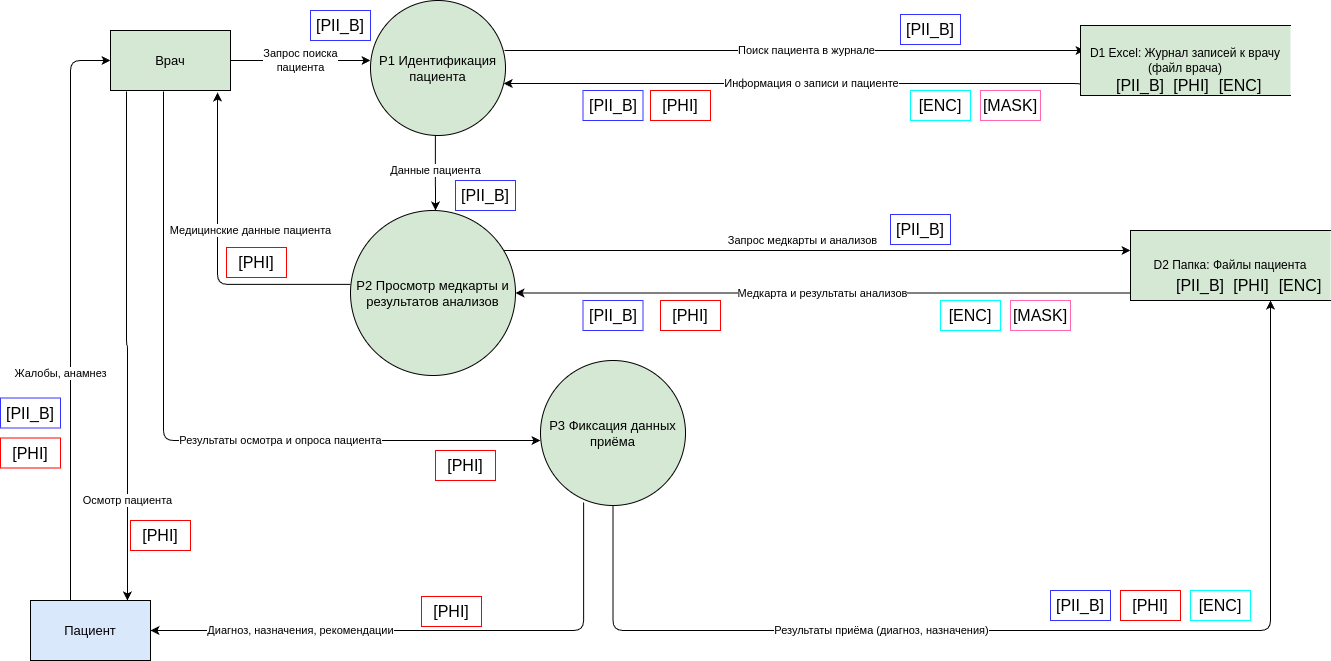

The diagram above was exported from draw.io. Its source (the exported page's mxGraphModel, read from the mxfile embedded in the PNG):
<mxGraphModel dx="2515" dy="824" grid="1" gridSize="10" guides="1" tooltips="1" connect="1" arrows="1" fold="1" page="1" pageScale="1" pageWidth="850" pageHeight="1100" math="0" shadow="0">
  <root>
    <mxCell id="0" />
    <mxCell id="1" parent="0" />
    <mxCell id="E1" value="Пациент" style="shape=rectangle;whiteSpace=wrap;html=1;fillColor=#dae8fc;strokeColor=#000000;fontSize=13;" parent="1" vertex="1">
      <mxGeometry x="20" y="630" width="120" height="60" as="geometry" />
    </mxCell>
    <mxCell id="A1" value="Врач" style="shape=rectangle;whiteSpace=wrap;html=1;fillColor=#D5E8D4;strokeColor=#000000;fontSize=13;" parent="1" vertex="1">
      <mxGeometry x="100" y="60" width="120" height="60" as="geometry" />
    </mxCell>
    <mxCell id="F0" value="&lt;div&gt;&lt;span style=&quot;background-color: light-dark(#ffffff, var(--ge-dark-color, #121212)); color: light-dark(rgb(0, 0, 0), rgb(255, 255, 255));&quot;&gt;Жалобы, анамнез&lt;/span&gt;&lt;/div&gt;" style="edgeStyle=orthogonalEdgeStyle;endArrow=classic;html=1;strokeColor=#000000;fontSize=11;" parent="1" source="E1" target="A1" edge="1">
      <mxGeometry x="-0.2174" y="10" relative="1" as="geometry">
        <Array as="points">
          <mxPoint x="60" y="90" />
        </Array>
        <mxPoint as="offset" />
      </mxGeometry>
    </mxCell>
    <mxCell id="F1" value="Запрос поиска&lt;div&gt;пациента&lt;/div&gt;" style="edgeStyle=orthogonalEdgeStyle;endArrow=classic;html=1;strokeColor=#000000;fontSize=11;" parent="1" source="A1" edge="1">
      <mxGeometry relative="1" as="geometry">
        <mxPoint x="360" y="90" as="targetPoint" />
      </mxGeometry>
    </mxCell>
    <mxCell id="F4" value="Данные пациента" style="edgeStyle=orthogonalEdgeStyle;endArrow=classic;html=1;strokeColor=#000000;fontSize=11;exitX=0.481;exitY=0.963;exitDx=0;exitDy=0;exitPerimeter=0;" parent="1" source="qrYA95t8PlovJP4o7k5A-1" edge="1">
      <mxGeometry relative="1" as="geometry">
        <mxPoint x="425" y="120" as="sourcePoint" />
        <mxPoint x="425" y="240" as="targetPoint" />
      </mxGeometry>
    </mxCell>
    <mxCell id="F5" value="Запрос медкарты и анализов" style="edgeStyle=orthogonalEdgeStyle;endArrow=classic;html=1;strokeColor=#000000;fontSize=11;" parent="1" edge="1">
      <mxGeometry x="-0.0417" y="10" relative="1" as="geometry">
        <mxPoint x="491" y="280" as="sourcePoint" />
        <mxPoint x="1120" y="280" as="targetPoint" />
        <Array as="points">
          <mxPoint x="1031" y="280" />
        </Array>
        <mxPoint as="offset" />
      </mxGeometry>
    </mxCell>
    <mxCell id="F6" value="Медкарта и результаты анализов" style="edgeStyle=orthogonalEdgeStyle;endArrow=classic;html=1;strokeColor=#000000;fontSize=11;entryX=1;entryY=0.5;entryDx=0;entryDy=0;exitX=0;exitY=0.893;exitDx=0;exitDy=0;exitPerimeter=0;" parent="1" source="UBzNKbHk5-lRMEG0ncQ4-1" target="qrYA95t8PlovJP4o7k5A-3" edge="1">
      <mxGeometry relative="1" as="geometry">
        <mxPoint x="1110" y="322.5" as="sourcePoint" />
        <mxPoint x="530" y="240" as="targetPoint" />
        <Array as="points" />
      </mxGeometry>
    </mxCell>
    <mxCell id="F7" value="Медицинские данные пациента" style="edgeStyle=orthogonalEdgeStyle;endArrow=classic;html=1;strokeColor=#000000;fontSize=11;entryX=0.642;entryY=1.033;entryDx=0;entryDy=0;entryPerimeter=0;exitX=0;exitY=0.448;exitDx=0;exitDy=0;exitPerimeter=0;" parent="1" source="qrYA95t8PlovJP4o7k5A-3" edge="1">
      <mxGeometry x="0.1505" y="-33" relative="1" as="geometry">
        <mxPoint x="360" y="230" as="sourcePoint" />
        <mxPoint x="207.03999999999996" y="121.98000000000002" as="targetPoint" />
        <Array as="points">
          <mxPoint x="207" y="314" />
        </Array>
        <mxPoint as="offset" />
      </mxGeometry>
    </mxCell>
    <mxCell id="F9" value="Результаты приёма (диагноз, назначения)" style="edgeStyle=orthogonalEdgeStyle;endArrow=classic;html=1;strokeColor=#000000;fontSize=11;exitX=0.5;exitY=1;exitDx=0;exitDy=0;" parent="1" source="qrYA95t8PlovJP4o7k5A-4" edge="1">
      <mxGeometry x="-0.2944" relative="1" as="geometry">
        <mxPoint x="480" y="500" as="sourcePoint" />
        <mxPoint x="1260" y="330" as="targetPoint" />
        <Array as="points">
          <mxPoint x="603" y="660" />
          <mxPoint x="1260" y="660" />
        </Array>
        <mxPoint x="1" as="offset" />
      </mxGeometry>
    </mxCell>
    <mxCell id="iLK3l04tXcxSbB7qYVsM-6" value="Поиск пациента в журнале" style="edgeStyle=orthogonalEdgeStyle;endArrow=classic;html=1;strokeColor=#000000;fontSize=11;" parent="1" edge="1">
      <mxGeometry x="0.04" relative="1" as="geometry">
        <mxPoint x="494" y="80" as="sourcePoint" />
        <mxPoint x="1074" y="80" as="targetPoint" />
        <mxPoint as="offset" />
      </mxGeometry>
    </mxCell>
    <mxCell id="OYhueisC3k__njx3BAWx-2" value="Результаты осмотра и опроса пациента" style="edgeStyle=orthogonalEdgeStyle;endArrow=classic;html=1;strokeColor=#000000;fontSize=11;entryX=0;entryY=0.552;entryDx=0;entryDy=0;entryPerimeter=0;" parent="1" target="qrYA95t8PlovJP4o7k5A-4" edge="1">
      <mxGeometry x="0.2837" relative="1" as="geometry">
        <mxPoint x="153" y="121" as="sourcePoint" />
        <mxPoint x="380" y="470" as="targetPoint" />
        <Array as="points">
          <mxPoint x="153" y="470" />
        </Array>
        <mxPoint as="offset" />
      </mxGeometry>
    </mxCell>
    <mxCell id="OYhueisC3k__njx3BAWx-3" value="Осмотр пациента" style="edgeStyle=orthogonalEdgeStyle;endArrow=classic;html=1;strokeColor=#000000;fontSize=11;exitX=0.133;exitY=1.017;exitDx=0;exitDy=0;exitPerimeter=0;entryX=0.808;entryY=0;entryDx=0;entryDy=0;entryPerimeter=0;" parent="1" source="A1" target="E1" edge="1">
      <mxGeometry x="0.6097" relative="1" as="geometry">
        <mxPoint x="116" y="130" as="sourcePoint" />
        <mxPoint x="116" y="210" as="targetPoint" />
        <mxPoint as="offset" />
      </mxGeometry>
    </mxCell>
    <mxCell id="OYhueisC3k__njx3BAWx-4" value="Диагноз, назначения, рекомендации" style="edgeStyle=orthogonalEdgeStyle;endArrow=classic;html=1;strokeColor=#000000;fontSize=11;entryX=1;entryY=0.5;entryDx=0;entryDy=0;exitX=0.297;exitY=0.979;exitDx=0;exitDy=0;exitPerimeter=0;" parent="1" source="qrYA95t8PlovJP4o7k5A-4" target="E1" edge="1">
      <mxGeometry x="0.4654" relative="1" as="geometry">
        <mxPoint x="510" y="540" as="sourcePoint" />
        <mxPoint x="140" y="560" as="targetPoint" />
        <Array as="points">
          <mxPoint x="573" y="660" />
        </Array>
        <mxPoint as="offset" />
      </mxGeometry>
    </mxCell>
    <mxCell id="qrYA95t8PlovJP4o7k5A-1" value="&lt;span style=&quot;font-size: 13px;&quot;&gt;P1 Идентификация пациента&lt;/span&gt;" style="shape=ellipse;html=1;dashed=0;whiteSpace=wrap;aspect=fixed;perimeter=ellipsePerimeter;fillColor=#D5E8D4;" parent="1" vertex="1">
      <mxGeometry x="360" y="30" width="135" height="135" as="geometry" />
    </mxCell>
    <mxCell id="qrYA95t8PlovJP4o7k5A-3" value="&lt;span style=&quot;font-size: 13px;&quot;&gt;P2 Просмотр медкарты и результатов анализов&lt;/span&gt;" style="shape=ellipse;html=1;dashed=0;whiteSpace=wrap;aspect=fixed;perimeter=ellipsePerimeter;fillColor=#D5E8D4;" parent="1" vertex="1">
      <mxGeometry x="340" y="240" width="165" height="165" as="geometry" />
    </mxCell>
    <mxCell id="qrYA95t8PlovJP4o7k5A-4" value="&lt;span style=&quot;font-size: 13px;&quot;&gt;P3 Фиксация данных приёма&lt;/span&gt;" style="shape=ellipse;html=1;dashed=0;whiteSpace=wrap;aspect=fixed;perimeter=ellipsePerimeter;fillColor=#D5E8D4;" parent="1" vertex="1">
      <mxGeometry x="530" y="390" width="145" height="145" as="geometry" />
    </mxCell>
    <mxCell id="VdxY5hiFRT6VlfBzgCa9-1" value="D1 Excel: Журнал записей к врачу (файл врача)" style="html=1;dashed=0;whiteSpace=wrap;shape=partialRectangle;right=0;fillColor=#D5E8D4;" parent="1" vertex="1">
      <mxGeometry x="1070" y="55" width="210" height="70" as="geometry" />
    </mxCell>
    <mxCell id="VdxY5hiFRT6VlfBzgCa9-2" value="Информация о записи и пациенте" style="edgeStyle=orthogonalEdgeStyle;endArrow=classic;html=1;strokeColor=#000000;fontSize=11;exitX=0;exitY=0.75;exitDx=0;exitDy=0;" parent="1" target="qrYA95t8PlovJP4o7k5A-1" edge="1">
      <mxGeometry x="-0.0612" relative="1" as="geometry">
        <mxPoint x="1070" y="114.5" as="sourcePoint" />
        <mxPoint x="494.4626761711329" y="113" as="targetPoint" />
        <Array as="points">
          <mxPoint x="1070" y="113" />
        </Array>
        <mxPoint as="offset" />
      </mxGeometry>
    </mxCell>
    <mxCell id="UBzNKbHk5-lRMEG0ncQ4-1" value="D2 Папка: Файлы пациента" style="html=1;dashed=0;whiteSpace=wrap;shape=partialRectangle;right=0;fillColor=#D5E8D4;" parent="1" vertex="1">
      <mxGeometry x="1120" y="260" width="200" height="70" as="geometry" />
    </mxCell>
    <mxCell id="5N6xreW-UJpY9svsH0C7-1" value="&lt;span style=&quot;font-size: 16px;&quot;&gt;[PHI]&lt;/span&gt;" style="text;html=1;align=center;verticalAlign=middle;whiteSpace=wrap;rounded=0;strokeColor=#FF0000;" parent="1" vertex="1">
      <mxGeometry x="640" y="120" width="60" height="30" as="geometry" />
    </mxCell>
    <mxCell id="5N6xreW-UJpY9svsH0C7-2" value="&lt;span style=&quot;font-size: 16px;&quot;&gt;[PII_B]&lt;/span&gt;" style="text;html=1;align=center;verticalAlign=middle;whiteSpace=wrap;rounded=0;strokeColor=#3333FF;" parent="1" vertex="1">
      <mxGeometry x="890" y="44" width="60" height="30" as="geometry" />
    </mxCell>
    <mxCell id="5N6xreW-UJpY9svsH0C7-3" value="&lt;span style=&quot;font-size: 16px;&quot;&gt;[PII_B]&lt;/span&gt;" style="text;html=1;align=center;verticalAlign=middle;whiteSpace=wrap;rounded=0;strokeColor=#3333FF;" parent="1" vertex="1">
      <mxGeometry x="300" y="40" width="60" height="30" as="geometry" />
    </mxCell>
    <mxCell id="5N6xreW-UJpY9svsH0C7-5" value="&lt;span style=&quot;font-size: 16px;&quot;&gt;[PHI]&lt;/span&gt;" style="text;html=1;align=center;verticalAlign=middle;whiteSpace=wrap;rounded=0;strokeColor=#FF0000;" parent="1" vertex="1">
      <mxGeometry x="-10" y="467.5" width="60" height="30" as="geometry" />
    </mxCell>
    <mxCell id="5N6xreW-UJpY9svsH0C7-6" value="&lt;span style=&quot;font-size: 16px;&quot;&gt;[PII_B]&lt;/span&gt;" style="text;html=1;align=center;verticalAlign=middle;whiteSpace=wrap;rounded=0;strokeColor=#3333FF;" parent="1" vertex="1">
      <mxGeometry x="-10" y="427.5" width="60" height="30" as="geometry" />
    </mxCell>
    <mxCell id="5N6xreW-UJpY9svsH0C7-7" value="&lt;span style=&quot;font-size: 16px;&quot;&gt;[PII_B]&lt;/span&gt;" style="text;html=1;align=center;verticalAlign=middle;whiteSpace=wrap;rounded=0;strokeColor=#3333FF;" parent="1" vertex="1">
      <mxGeometry x="572.5" y="120" width="60" height="30" as="geometry" />
    </mxCell>
    <mxCell id="6SaX_LPtT1eqZMSBLGBm-1" value="&lt;span style=&quot;font-size: 16px;&quot;&gt;[PII_B]&lt;/span&gt;" style="text;html=1;align=center;verticalAlign=middle;whiteSpace=wrap;rounded=0;strokeColor=#3333FF;" parent="1" vertex="1">
      <mxGeometry x="445" y="210" width="60" height="30" as="geometry" />
    </mxCell>
    <mxCell id="6SaX_LPtT1eqZMSBLGBm-5" value="&lt;span style=&quot;font-size: 16px;&quot;&gt;[PHI]&lt;/span&gt;" style="text;html=1;align=center;verticalAlign=middle;whiteSpace=wrap;rounded=0;strokeColor=#FF0000;" parent="1" vertex="1">
      <mxGeometry x="650" y="330" width="60" height="30" as="geometry" />
    </mxCell>
    <mxCell id="6SaX_LPtT1eqZMSBLGBm-6" value="&lt;span style=&quot;font-size: 16px;&quot;&gt;[PII_B]&lt;/span&gt;" style="text;html=1;align=center;verticalAlign=middle;whiteSpace=wrap;rounded=0;strokeColor=#3333FF;" parent="1" vertex="1">
      <mxGeometry x="572.5" y="330" width="60" height="30" as="geometry" />
    </mxCell>
    <mxCell id="6SaX_LPtT1eqZMSBLGBm-7" value="&lt;span style=&quot;font-size: 16px;&quot;&gt;[PII_B]&lt;/span&gt;" style="text;html=1;align=center;verticalAlign=middle;whiteSpace=wrap;rounded=0;strokeColor=#3333FF;" parent="1" vertex="1">
      <mxGeometry x="880" y="244" width="60" height="30" as="geometry" />
    </mxCell>
    <mxCell id="6SaX_LPtT1eqZMSBLGBm-8" value="&lt;span style=&quot;font-size: 16px;&quot;&gt;[PHI]&lt;/span&gt;" style="text;html=1;align=center;verticalAlign=middle;whiteSpace=wrap;rounded=0;strokeColor=#FF0000;" parent="1" vertex="1">
      <mxGeometry x="425" y="480" width="60" height="30" as="geometry" />
    </mxCell>
    <mxCell id="6SaX_LPtT1eqZMSBLGBm-9" value="&lt;span style=&quot;font-size: 16px;&quot;&gt;[PHI]&lt;/span&gt;" style="text;html=1;align=center;verticalAlign=middle;whiteSpace=wrap;rounded=0;strokeColor=#FF0000;" parent="1" vertex="1">
      <mxGeometry x="1110" y="620" width="60" height="30" as="geometry" />
    </mxCell>
    <mxCell id="6SaX_LPtT1eqZMSBLGBm-10" value="&lt;span style=&quot;font-size: 16px;&quot;&gt;[PII_B]&lt;/span&gt;" style="text;html=1;align=center;verticalAlign=middle;whiteSpace=wrap;rounded=0;strokeColor=#3333FF;" parent="1" vertex="1">
      <mxGeometry x="1040" y="620" width="60" height="30" as="geometry" />
    </mxCell>
    <mxCell id="6SaX_LPtT1eqZMSBLGBm-12" value="&lt;span style=&quot;font-size: 16px;&quot;&gt;[PHI]&lt;/span&gt;" style="text;html=1;align=center;verticalAlign=middle;whiteSpace=wrap;rounded=0;strokeColor=#FF0000;" parent="1" vertex="1">
      <mxGeometry x="411" y="626" width="60" height="30" as="geometry" />
    </mxCell>
    <mxCell id="6SaX_LPtT1eqZMSBLGBm-14" value="&lt;span style=&quot;font-size: 16px;&quot;&gt;[PHI]&lt;/span&gt;" style="text;html=1;align=center;verticalAlign=middle;whiteSpace=wrap;rounded=0;strokeColor=#FF0000;" parent="1" vertex="1">
      <mxGeometry x="120" y="550" width="60" height="30" as="geometry" />
    </mxCell>
    <mxCell id="6SaX_LPtT1eqZMSBLGBm-15" value="&lt;span style=&quot;font-size: 16px;&quot;&gt;[PHI]&lt;/span&gt;" style="text;html=1;align=center;verticalAlign=middle;whiteSpace=wrap;rounded=0;strokeColor=#FF0000;" parent="1" vertex="1">
      <mxGeometry x="216" y="277" width="60" height="30" as="geometry" />
    </mxCell>
    <mxCell id="OdI29XBzvuvgN81t9pmM-1" value="&lt;span style=&quot;font-size: 16px;&quot;&gt;[PII_B]&lt;/span&gt;" style="text;html=1;align=center;verticalAlign=middle;whiteSpace=wrap;rounded=0;" parent="1" vertex="1">
      <mxGeometry x="1160" y="300" width="60" height="30" as="geometry" />
    </mxCell>
    <mxCell id="OdI29XBzvuvgN81t9pmM-2" value="&lt;span style=&quot;font-size: 16px;&quot;&gt;[PHI]&lt;/span&gt;" style="text;html=1;align=center;verticalAlign=middle;whiteSpace=wrap;rounded=0;" parent="1" vertex="1">
      <mxGeometry x="1211" y="300" width="60" height="30" as="geometry" />
    </mxCell>
    <mxCell id="VcD9deG0XQi6hBW6QNTX-1" value="&lt;span style=&quot;font-size: 16px;&quot;&gt;[PII_B]&lt;/span&gt;" style="text;html=1;align=center;verticalAlign=middle;whiteSpace=wrap;rounded=0;" parent="1" vertex="1">
      <mxGeometry x="1100" y="100" width="60" height="30" as="geometry" />
    </mxCell>
    <mxCell id="VcD9deG0XQi6hBW6QNTX-2" value="&lt;span style=&quot;font-size: 16px;&quot;&gt;[PHI]&lt;/span&gt;" style="text;html=1;align=center;verticalAlign=middle;whiteSpace=wrap;rounded=0;" parent="1" vertex="1">
      <mxGeometry x="1151" y="100" width="60" height="30" as="geometry" />
    </mxCell>
    <mxCell id="byC6K9KWl6Oj1syOHcbD-5" value="&lt;span style=&quot;font-size: 16px;&quot;&gt;[ENC]&lt;/span&gt;" style="text;html=1;align=center;verticalAlign=middle;whiteSpace=wrap;rounded=0;strokeColor=#00FFFF;" parent="1" vertex="1">
      <mxGeometry x="900" y="120" width="60" height="30" as="geometry" />
    </mxCell>
    <mxCell id="byC6K9KWl6Oj1syOHcbD-7" value="&lt;span style=&quot;font-size: 16px;&quot;&gt;[ENC]&lt;/span&gt;" style="text;html=1;align=center;verticalAlign=middle;whiteSpace=wrap;rounded=0;" parent="1" vertex="1">
      <mxGeometry x="1200" y="100" width="60" height="30" as="geometry" />
    </mxCell>
    <mxCell id="byC6K9KWl6Oj1syOHcbD-8" value="&lt;span style=&quot;font-size: 16px;&quot;&gt;[MASK]&lt;/span&gt;" style="text;html=1;align=center;verticalAlign=middle;whiteSpace=wrap;rounded=0;strokeColor=#FF66B3;" parent="1" vertex="1">
      <mxGeometry x="970" y="120" width="60" height="30" as="geometry" />
    </mxCell>
    <mxCell id="byC6K9KWl6Oj1syOHcbD-9" value="&lt;span style=&quot;font-size: 16px;&quot;&gt;[ENC]&lt;/span&gt;" style="text;html=1;align=center;verticalAlign=middle;whiteSpace=wrap;rounded=0;strokeColor=#00FFFF;" parent="1" vertex="1">
      <mxGeometry x="930" y="330" width="60" height="30" as="geometry" />
    </mxCell>
    <mxCell id="byC6K9KWl6Oj1syOHcbD-10" value="&lt;span style=&quot;font-size: 16px;&quot;&gt;[ENC]&lt;/span&gt;" style="text;html=1;align=center;verticalAlign=middle;whiteSpace=wrap;rounded=0;" parent="1" vertex="1">
      <mxGeometry x="1260" y="300" width="60" height="30" as="geometry" />
    </mxCell>
    <mxCell id="byC6K9KWl6Oj1syOHcbD-11" value="&lt;span style=&quot;font-size: 16px;&quot;&gt;[MASK]&lt;/span&gt;" style="text;html=1;align=center;verticalAlign=middle;whiteSpace=wrap;rounded=0;strokeColor=#FF66B3;" parent="1" vertex="1">
      <mxGeometry x="1000" y="330" width="60" height="30" as="geometry" />
    </mxCell>
    <mxCell id="byC6K9KWl6Oj1syOHcbD-12" value="&lt;span style=&quot;font-size: 16px;&quot;&gt;[ENC]&lt;/span&gt;" style="text;html=1;align=center;verticalAlign=middle;whiteSpace=wrap;rounded=0;strokeColor=#00FFFF;" parent="1" vertex="1">
      <mxGeometry x="1180" y="620" width="60" height="30" as="geometry" />
    </mxCell>
  </root>
</mxGraphModel>